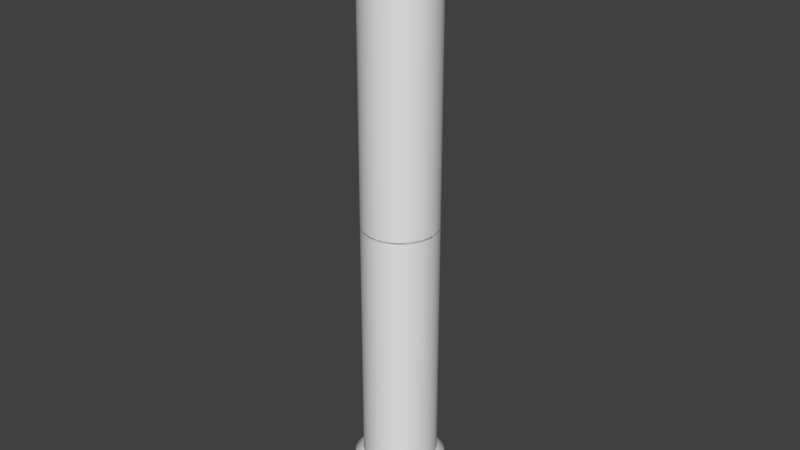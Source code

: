 # Source: pillar.blend  (saved by Blender 2.79.0; exported with 4.5.12 LTS)
import bpy
from mathutils import Matrix  # noqa: F401  (used for matrix-valued properties, if any)

bpy.ops.wm.read_factory_settings(use_empty=True)
scene = bpy.context.scene
scene.name = 'Scene'

# ---- collections
col_collection_1 = bpy.data.collections.new('Collection 1'); scene.collection.children.link(col_collection_1)

# ---- world
world_world = bpy.data.worlds.new('World'); scene.world = world_world
world_world.color = (0.05088, 0.05088, 0.05088)
world_world.use_sun_shadow = False
world_world.sun_shadow_jitter_overblur = 0.0
world_world.cycles.sampling_method = 'MANUAL'

# ---- meshes
me_cylinder_003 = bpy.data.meshes.new('Cylinder.003')
me_cylinder_003.from_pydata([(0.0, 1.0, -1.0), (0.1951, 0.9808, -1.0), (0.3827, 0.9239, -1.0), (0.5556, 0.8315, -1.0), (0.7071, 0.7071, -1.0), (0.8315, 0.5556, -1.0), (0.9239, 0.3827, -1.0), (0.9808, 0.1951, -1.0), (1.0, 7.55e-08, -1.0), (0.9808, -0.1951, -1.0), (0.9239, -0.3827, -1.0), (0.8315, -0.5556, -1.0), (0.7071, -0.7071, -1.0), (0.5556, -0.8315, -1.0), (0.3827, -0.9239, -1.0), (0.1951, -0.9808, -1.0), (-3.258e-07, -1.0, -1.0), (-0.1951, -0.9808, -1.0), (-0.3827, -0.9239, -1.0), (-0.5556, -0.8315, -1.0), (-0.7071, -0.7071, -1.0), (-0.8315, -0.5556, -1.0), (-0.9239, -0.3827, -1.0), (-0.9808, -0.1951, -1.0), (-1.0, 9.656e-07, -1.0), (-0.9808, 0.1951, -1.0), (-0.9239, 0.3827, -1.0), (-0.8315, 0.5556, -1.0), (-0.7071, 0.7071, -1.0), (-0.5556, 0.8315, -1.0), (-0.3827, 0.9239, -1.0), (-0.1951, 0.9808, -1.0), (-2.572e-08, 1.217, -1.199), (0.2373, 1.193, -1.199), (0.4656, 1.124, -1.199), (0.6759, 1.012, -1.199), (0.8603, 0.8603, -1.199), (1.012, 0.6759, -1.199), (1.124, 0.4656, -1.199), (1.193, 0.2373, -1.199), (1.217, 3.012e-08, -1.199), (1.193, -0.2373, -1.199), (1.124, -0.4656, -1.199), (1.012, -0.6759, -1.199), (0.8603, -0.8603, -1.199), (0.6759, -1.012, -1.199), (0.4656, -1.124, -1.199), (0.2373, -1.193, -1.199), (-4.221e-07, -1.217, -1.199), (-0.2373, -1.193, -1.199), (-0.4656, -1.124, -1.199), (-0.6759, -1.012, -1.199), (-0.8603, -0.8603, -1.199), (-1.012, -0.6759, -1.199), (-1.124, -0.4656, -1.199), (-1.193, -0.2373, -1.199), (-1.217, 1.113e-06, -1.199), (-1.193, 0.2373, -1.199), (-1.124, 0.4656, -1.199), (-1.012, 0.6759, -1.199), (-0.8603, 0.8603, -1.199), (-0.6759, 1.012, -1.199), (-0.4656, 1.124, -1.199), (-0.2373, 1.193, -1.199), (-6.409e-08, 1.217, -2.521), (0.2373, 1.193, -2.521), (0.4656, 1.124, -2.521), (0.6759, 1.012, -2.521), (0.8603, 0.8603, -2.521), (1.012, 0.6759, -2.521), (1.124, 0.4656, -2.521), (1.193, 0.2373, -2.521), (1.217, 3.012e-08, -2.521), (1.193, -0.2373, -2.521), (1.124, -0.4656, -2.521), (1.012, -0.6759, -2.521), (0.8603, -0.8603, -2.521), (0.6759, -1.012, -2.521), (0.4656, -1.124, -2.521), (0.2373, -1.193, -2.521), (-4.605e-07, -1.217, -2.521), (-0.2373, -1.193, -2.521), (-0.4656, -1.124, -2.521), (-0.6759, -1.012, -2.521), (-0.8603, -0.8603, -2.521), (-1.012, -0.6759, -2.521), (-1.124, -0.4656, -2.521), (-1.193, -0.2373, -2.521), (-1.217, 1.113e-06, -2.521), (-1.193, 0.2373, -2.521), (-1.124, 0.4656, -2.521), (-1.012, 0.6759, -2.521), (-0.8603, 0.8603, -2.521), (-0.6759, 1.012, -2.521), (-0.4656, 1.124, -2.521), (-0.2373, 1.193, -2.521), (0.0, -1.0, 12.46), (0.1951, -0.9808, 12.46), (0.3827, -0.9239, 12.46), (0.5556, -0.8315, 12.46), (0.7071, -0.7071, 12.46), (0.8315, -0.5556, 12.46), (0.9239, -0.3827, 12.46), (0.9808, -0.1951, 12.46), (1.0, -4.013e-07, 12.46), (0.9808, 0.1951, 12.46), (0.9239, 0.3827, 12.46), (0.8315, 0.5556, 12.46), (0.7071, 0.7071, 12.46), (0.5556, 0.8315, 12.46), (0.3827, 0.9239, 12.46), (0.1951, 0.9808, 12.46), (-3.258e-07, 1.0, 12.46), (-0.1951, 0.9808, 12.46), (-0.3827, 0.9239, 12.46), (-0.5556, 0.8315, 12.46), (-0.7071, 0.7071, 12.46), (-0.8315, 0.5556, 12.46), (-0.9239, 0.3827, 12.46), (-0.9808, 0.1951, 12.46), (-1.0, -1.291e-06, 12.46), (-0.9808, -0.1951, 12.46), (-0.9239, -0.3827, 12.46), (-0.8315, -0.5556, 12.46), (-0.7071, -0.7071, 12.46), (-0.5556, -0.8315, 12.46), (-0.3827, -0.9239, 12.46), (-0.1951, -0.9808, 12.46), (-2.572e-08, -1.217, 12.66), (0.2373, -1.193, 12.66), (0.4656, -1.124, 12.66), (0.6759, -1.012, 12.66), (0.8603, -0.8603, 12.66), (1.012, -0.6759, 12.66), (1.124, -0.4656, 12.66), (1.193, -0.2373, 12.66), (1.217, -4.209e-07, 12.66), (1.193, 0.2373, 12.66), (1.124, 0.4656, 12.66), (1.012, 0.6759, 12.66), (0.8603, 0.8603, 12.66), (0.6759, 1.012, 12.66), (0.4656, 1.124, 12.66), (0.2373, 1.193, 12.66), (-4.221e-07, 1.217, 12.66), (-0.2373, 1.193, 12.66), (-0.4656, 1.124, 12.66), (-0.6759, 1.012, 12.66), (-0.8603, 0.8603, 12.66), (-1.012, 0.6759, 12.66), (-1.124, 0.4656, 12.66), (-1.193, 0.2373, 12.66), (-1.217, -1.504e-06, 12.66), (-1.193, -0.2373, 12.66), (-1.124, -0.4656, 12.66), (-1.012, -0.6759, 12.66), (-0.8603, -0.8603, 12.66), (-0.6759, -1.012, 12.66), (-0.4656, -1.124, 12.66), (-0.2373, -1.193, 12.66), (-6.409e-08, -1.217, 13.98), (0.2373, -1.193, 13.98), (0.4656, -1.124, 13.98), (0.6759, -1.012, 13.98), (0.8603, -0.8603, 13.98), (1.012, -0.6759, 13.98), (1.124, -0.4656, 13.98), (1.193, -0.2373, 13.98), (1.217, -8.516e-07, 13.98), (1.193, 0.2373, 13.98), (1.124, 0.4656, 13.98), (1.012, 0.6759, 13.98), (0.8603, 0.8603, 13.98), (0.6759, 1.012, 13.98), (0.4656, 1.124, 13.98), (0.2373, 1.193, 13.98), (-4.605e-07, 1.217, 13.98), (-0.2373, 1.193, 13.98), (-0.4656, 1.124, 13.98), (-0.6759, 1.012, 13.98), (-0.8603, 0.8603, 13.98), (-1.012, 0.6759, 13.98), (-1.124, 0.4656, 13.98), (-1.193, 0.2373, 13.98), (-1.217, -1.935e-06, 13.98), (-1.193, -0.2374, 13.98), (-1.124, -0.4656, 13.98), (-1.012, -0.6759, 13.98), (-0.8603, -0.8603, 13.98), (-0.6759, -1.012, 13.98), (-0.4656, -1.124, 13.98), (-0.2373, -1.193, 13.98)], [], [(5, 6, 38, 37), (59, 60, 92, 91), (14, 15, 47, 46), (23, 24, 56, 55), (1, 2, 34, 33), (10, 11, 43, 42), (19, 20, 52, 51), (28, 29, 61, 60), (6, 7, 39, 38), (15, 16, 48, 47), (24, 25, 57, 56), (2, 3, 35, 34), (11, 12, 44, 43), (20, 21, 53, 52), (29, 30, 62, 61), (7, 8, 40, 39), (16, 17, 49, 48), (25, 26, 58, 57), (3, 4, 36, 35), (12, 13, 45, 44), (21, 22, 54, 53), (30, 31, 63, 62), (8, 9, 41, 40), (17, 18, 50, 49), (26, 27, 59, 58), (4, 5, 37, 36), (13, 14, 46, 45), (22, 23, 55, 54), (0, 1, 33, 32), (31, 0, 32, 63), (9, 10, 42, 41), (18, 19, 51, 50), (27, 28, 60, 59), (64, 65, 66, 67, 68, 69, 70, 71, 72, 73, 74, 75, 76, 77, 78, 79, 80, 81, 82, 83, 84, 85, 86, 87, 88, 89, 90, 91, 92, 93, 94, 95), (46, 47, 79, 78), (33, 34, 66, 65), (60, 61, 93, 92), (47, 48, 80, 79), (34, 35, 67, 66), (61, 62, 94, 93), (48, 49, 81, 80), (35, 36, 68, 67), (62, 63, 95, 94), (49, 50, 82, 81), (36, 37, 69, 68), (63, 32, 64, 95), (50, 51, 83, 82), (37, 38, 70, 69), (51, 52, 84, 83), (38, 39, 71, 70), (52, 53, 85, 84), (39, 40, 72, 71), (53, 54, 86, 85), (40, 41, 73, 72), (54, 55, 87, 86), (41, 42, 74, 73), (55, 56, 88, 87), (42, 43, 75, 74), (56, 57, 89, 88), (43, 44, 76, 75), (57, 58, 90, 89), (44, 45, 77, 76), (58, 59, 91, 90), (45, 46, 78, 77), (32, 33, 65, 64), (101, 102, 134, 133), (155, 156, 188, 187), (110, 111, 143, 142), (119, 120, 152, 151), (97, 98, 130, 129), (106, 107, 139, 138), (115, 116, 148, 147), (124, 125, 157, 156), (102, 103, 135, 134), (111, 112, 144, 143), (120, 121, 153, 152), (98, 99, 131, 130), (107, 108, 140, 139), (116, 117, 149, 148), (125, 126, 158, 157), (103, 104, 136, 135), (112, 113, 145, 144), (121, 122, 154, 153), (99, 100, 132, 131), (108, 109, 141, 140), (117, 118, 150, 149), (126, 127, 159, 158), (104, 105, 137, 136), (113, 114, 146, 145), (122, 123, 155, 154), (100, 101, 133, 132), (109, 110, 142, 141), (118, 119, 151, 150), (96, 97, 129, 128), (127, 96, 128, 159), (105, 106, 138, 137), (114, 115, 147, 146), (123, 124, 156, 155), (160, 161, 162, 163, 164, 165, 166, 167, 168, 169, 170, 171, 172, 173, 174, 175, 176, 177, 178, 179, 180, 181, 182, 183, 184, 185, 186, 187, 188, 189, 190, 191), (142, 143, 175, 174), (129, 130, 162, 161), (156, 157, 189, 188), (143, 144, 176, 175), (130, 131, 163, 162), (157, 158, 190, 189), (144, 145, 177, 176), (131, 132, 164, 163), (158, 159, 191, 190), (145, 146, 178, 177), (132, 133, 165, 164), (159, 128, 160, 191), (146, 147, 179, 178), (133, 134, 166, 165), (147, 148, 180, 179), (134, 135, 167, 166), (148, 149, 181, 180), (135, 136, 168, 167), (149, 150, 182, 181), (136, 137, 169, 168), (150, 151, 183, 182), (137, 138, 170, 169), (151, 152, 184, 183), (138, 139, 171, 170), (152, 153, 185, 184), (139, 140, 172, 171), (153, 154, 186, 185), (140, 141, 173, 172), (154, 155, 187, 186), (141, 142, 174, 173), (128, 129, 161, 160)])
me_cylinder_003.polygons.foreach_set('use_smooth', [True] * 130)
_uv = me_cylinder_003.uv_layers.new(name='UVMap')
_uv.uv.foreach_set('vector', [0.2247, 0.3866, 0.2005, 0.3761, 0.2089, 0.3469, 0.2383, 0.3598, 0.8234, 0.5939, 0.8234, 0.6249, 0.6469, 0.6249, 0.6469, 0.5939, 0.0339, 0.4698, 0.02879, 0.4968, 0.0, 0.4938, 0.006215, 0.4609, 0.1486, 0.6505, 0.1748, 0.6505, 0.1776, 0.6808, 0.1458, 0.6808, 0.2895, 0.4698, 0.2795, 0.4443, 0.305, 0.43, 0.3172, 0.4609, 0.09875, 0.3866, 0.07698, 0.4019, 0.05863, 0.3784, 0.08511, 0.3598, 0.05847, 0.5998, 0.07698, 0.6192, 0.05863, 0.6428, 0.0361, 0.6191, 0.265, 0.5997, 0.2795, 0.5768, 0.305, 0.5912, 0.2873, 0.6191, 0.2005, 0.3761, 0.1748, 0.3707, 0.1776, 0.3404, 0.2089, 0.3469, 0.02879, 0.4968, 0.02879, 0.5244, 0.0, 0.5273, 0.0, 0.4938, 0.1748, 0.6505, 0.2005, 0.6451, 0.2089, 0.6742, 0.1776, 0.6808, 0.2795, 0.4443, 0.265, 0.4214, 0.2873, 0.4021, 0.305, 0.43, 0.07698, 0.4019, 0.05847, 0.4214, 0.0361, 0.4021, 0.05863, 0.3784, 0.07698, 0.6192, 0.09875, 0.6345, 0.08511, 0.6614, 0.05863, 0.6428, 0.2795, 0.5768, 0.2895, 0.5514, 0.3172, 0.5602, 0.305, 0.5912, 0.1748, 0.3707, 0.1486, 0.3707, 0.1458, 0.3404, 0.1776, 0.3404, 0.02879, 0.5244, 0.0339, 0.5514, 0.006215, 0.5602, 0.0, 0.5273, 0.2005, 0.6451, 0.2247, 0.6345, 0.2383, 0.6614, 0.2089, 0.6742, 0.265, 0.4214, 0.2465, 0.4019, 0.2648, 0.3784, 0.2873, 0.4021, 0.05847, 0.4214, 0.04392, 0.4443, 0.01841, 0.43, 0.0361, 0.4021, 0.09875, 0.6345, 0.1229, 0.6451, 0.1145, 0.6742, 0.08511, 0.6614, 0.2895, 0.5514, 0.2946, 0.5244, 0.3234, 0.5273, 0.3172, 0.5602, 0.1486, 0.3707, 0.1229, 0.3761, 0.1145, 0.3469, 0.1458, 0.3404, 0.0339, 0.5514, 0.04392, 0.5768, 0.01841, 0.5912, 0.006215, 0.5602, 0.2247, 0.6345, 0.2465, 0.6192, 0.2648, 0.6428, 0.2383, 0.6614, 0.2465, 0.4019, 0.2247, 0.3866, 0.2383, 0.3598, 0.2648, 0.3784, 0.04392, 0.4443, 0.0339, 0.4698, 0.006215, 0.4609, 0.01841, 0.43, 0.1229, 0.6451, 0.1486, 0.6505, 0.1458, 0.6808, 0.1145, 0.6742, 0.2946, 0.4968, 0.2895, 0.4698, 0.3172, 0.4609, 0.3234, 0.4938, 0.2946, 0.5244, 0.2946, 0.4968, 0.3234, 0.4938, 0.3234, 0.5273, 0.1229, 0.3761, 0.09875, 0.3866, 0.08511, 0.3598, 0.1145, 0.3469, 0.04392, 0.5768, 0.05847, 0.5998, 0.0361, 0.6191, 0.01841, 0.5912, 0.2465, 0.6192, 0.265, 0.5997, 0.2873, 0.6191, 0.2648, 0.6428, 0.3234, 0.187, 0.3172, 0.2198, 0.305, 0.2508, 0.2873, 0.2787, 0.2648, 0.3024, 0.2383, 0.321, 0.2089, 0.3338, 0.1776, 0.3404, 0.1458, 0.3404, 0.1145, 0.3338, 0.08511, 0.321, 0.05863, 0.3024, 0.0361, 0.2787, 0.01841, 0.2508, 0.006215, 0.2198, 0.0, 0.187, 0.0, 0.1534, 0.006215, 0.1205, 0.01841, 0.08958, 0.0361, 0.0617, 0.05863, 0.038, 0.08511, 0.01937, 0.1145, 0.00654, 0.1458, 0.0, 0.1776, 0.0, 0.2089, 0.00654, 0.2383, 0.01937, 0.2648, 0.038, 0.2873, 0.0617, 0.305, 0.08958, 0.3172, 0.1205, 0.3234, 0.1534, 0.8234, 0.02787, 0.8234, 8.378e-09, 1.0, 0.0, 1.0, 0.02787, 0.6469, 1.0, 0.6469, 0.9721, 0.8234, 0.9721, 0.8234, 1.0, 0.8234, 0.6249, 0.8234, 0.6578, 0.6469, 0.6578, 0.6469, 0.6249, 0.8234, 0.0, 0.8234, 0.02371, 0.6469, 0.02371, 0.6469, 2.514e-08, 0.6469, 0.9721, 0.6469, 0.9412, 0.8234, 0.9412, 0.8234, 0.9721, 0.8234, 0.6578, 0.8234, 0.6913, 0.6469, 0.6913, 0.6469, 0.6578, 0.8234, 0.02371, 0.8234, 0.05158, 0.6469, 0.05158, 0.6469, 0.02371, 0.6469, 0.9412, 0.6469, 0.9083, 0.8234, 0.9083, 0.8234, 0.9412, 0.8234, 0.6913, 0.8234, 0.7242, 0.6469, 0.7242, 0.6469, 0.6913, 0.8234, 0.05158, 0.8234, 0.08255, 0.6469, 0.08255, 0.6469, 0.05158, 0.6469, 0.9083, 0.6469, 0.8747, 0.8234, 0.8747, 0.8234, 0.9083, 0.8234, 0.7242, 0.8234, 0.7551, 0.6469, 0.7551, 0.6469, 0.7242, 0.8234, 0.08255, 0.8234, 0.1154, 0.6469, 0.1154, 0.6469, 0.08255, 0.6469, 0.8747, 0.6469, 0.8419, 0.8234, 0.8419, 0.8234, 0.8747, 0.8234, 0.1154, 0.8234, 0.149, 0.6469, 0.149, 0.6469, 0.1154, 0.6469, 0.8419, 0.6469, 0.8109, 0.8234, 0.8109, 0.8234, 0.8419, 0.8234, 0.149, 0.8234, 0.1818, 0.6469, 0.1818, 0.6469, 0.149, 0.6469, 0.8109, 0.6469, 0.783, 0.8234, 0.783, 0.8234, 0.8109, 0.8234, 0.1818, 0.8234, 0.2128, 0.6469, 0.2128, 0.6469, 0.1818, 0.8234, 0.217, 0.8234, 0.1891, 1.0, 0.1891, 1.0, 0.217, 0.8234, 0.2128, 0.8234, 0.2407, 0.6469, 0.2407, 0.6469, 0.2128, 0.8234, 0.1891, 0.8234, 0.1581, 1.0, 0.1581, 1.0, 0.1891, 0.8234, 0.2407, 0.8234, 0.2644, 0.6469, 0.2644, 0.6469, 0.2407, 0.8234, 0.1581, 0.8234, 0.1253, 1.0, 0.1253, 1.0, 0.1581, 0.8234, 0.5237, 0.8234, 0.5423, 0.6469, 0.5423, 0.6469, 0.5237, 0.8234, 0.1253, 0.8234, 0.09173, 1.0, 0.09173, 1.0, 0.1253, 0.8234, 0.5423, 0.8234, 0.566, 0.6469, 0.566, 0.6469, 0.5423, 0.8234, 0.09173, 0.8234, 0.05885, 1.0, 0.05885, 1.0, 0.09173, 0.8234, 0.566, 0.8234, 0.5939, 0.6469, 0.5939, 0.6469, 0.566, 0.8234, 0.05885, 0.8234, 0.02787, 1.0, 0.02787, 1.0, 0.05885, 0.8234, 0.7551, 0.8234, 0.783, 0.6469, 0.783, 0.6469, 0.7551, 0.5699, 0.4019, 0.5481, 0.3866, 0.5617, 0.3598, 0.5882, 0.3784, 0.8234, 0.3656, 0.8234, 0.3985, 0.6469, 0.3985, 0.6469, 0.3656, 0.3674, 0.4443, 0.3573, 0.4698, 0.3296, 0.4609, 0.3418, 0.43, 0.4464, 0.6451, 0.4721, 0.6505, 0.4692, 0.6808, 0.438, 0.6742, 0.6181, 0.4968, 0.613, 0.4698, 0.6406, 0.4609, 0.6469, 0.4938, 0.4464, 0.3761, 0.4222, 0.3866, 0.4085, 0.3598, 0.438, 0.3469, 0.3674, 0.5768, 0.3819, 0.5998, 0.3595, 0.6191, 0.3418, 0.5912, 0.5699, 0.6192, 0.5884, 0.5997, 0.6108, 0.6191, 0.5882, 0.6428, 0.5481, 0.3866, 0.5239, 0.3761, 0.5323, 0.3469, 0.5617, 0.3598, 0.3573, 0.4698, 0.3522, 0.4968, 0.3234, 0.4938, 0.3296, 0.4609, 0.4721, 0.6505, 0.4982, 0.6505, 0.5011, 0.6808, 0.4692, 0.6808, 0.613, 0.4698, 0.6029, 0.4443, 0.6285, 0.43, 0.6406, 0.4609, 0.4222, 0.3866, 0.4004, 0.4019, 0.3821, 0.3784, 0.4085, 0.3598, 0.3819, 0.5998, 0.4004, 0.6192, 0.3821, 0.6428, 0.3595, 0.6191, 0.5884, 0.5997, 0.6029, 0.5768, 0.6285, 0.5912, 0.6108, 0.6191, 0.5239, 0.3761, 0.4982, 0.3707, 0.5011, 0.3404, 0.5323, 0.3469, 0.3522, 0.4968, 0.3522, 0.5244, 0.3234, 0.5273, 0.3234, 0.4938, 0.4982, 0.6505, 0.5239, 0.6451, 0.5323, 0.6742, 0.5011, 0.6808, 0.6029, 0.4443, 0.5884, 0.4214, 0.6108, 0.4021, 0.6285, 0.43, 0.4004, 0.4019, 0.3819, 0.4214, 0.3595, 0.4021, 0.3821, 0.3784, 0.4004, 0.6192, 0.4222, 0.6345, 0.4085, 0.6614, 0.3821, 0.6428, 0.6029, 0.5768, 0.613, 0.5514, 0.6406, 0.5602, 0.6285, 0.5912, 0.4982, 0.3707, 0.4721, 0.3707, 0.4692, 0.3404, 0.5011, 0.3404, 0.3522, 0.5244, 0.3573, 0.5514, 0.3296, 0.5602, 0.3234, 0.5273, 0.5239, 0.6451, 0.5481, 0.6345, 0.5617, 0.6614, 0.5323, 0.6742, 0.5884, 0.4214, 0.5699, 0.4019, 0.5882, 0.3784, 0.6108, 0.4021, 0.3819, 0.4214, 0.3674, 0.4443, 0.3418, 0.43, 0.3595, 0.4021, 0.4222, 0.6345, 0.4464, 0.6451, 0.438, 0.6742, 0.4085, 0.6614, 0.6181, 0.5244, 0.6181, 0.4968, 0.6469, 0.4938, 0.6469, 0.5273, 0.613, 0.5514, 0.6181, 0.5244, 0.6469, 0.5273, 0.6406, 0.5602, 0.4721, 0.3707, 0.4464, 0.3761, 0.438, 0.3469, 0.4692, 0.3404, 0.3573, 0.5514, 0.3674, 0.5768, 0.3418, 0.5912, 0.3296, 0.5602, 0.5481, 0.6345, 0.5699, 0.6192, 0.5882, 0.6428, 0.5617, 0.6614, 0.4692, 0.3404, 0.438, 0.3338, 0.4085, 0.321, 0.3821, 0.3024, 0.3595, 0.2787, 0.3418, 0.2508, 0.3296, 0.2198, 0.3234, 0.187, 0.3234, 0.1534, 0.3296, 0.1205, 0.3418, 0.08958, 0.3595, 0.0617, 0.3821, 0.038, 0.4085, 0.01937, 0.438, 0.00654, 0.4692, 0.0, 0.5011, 1.676e-08, 0.5323, 0.00654, 0.5617, 0.01937, 0.5882, 0.038, 0.6108, 0.0617, 0.6285, 0.08958, 0.6406, 0.1205, 0.6469, 0.1534, 0.6469, 0.187, 0.6406, 0.2198, 0.6285, 0.2508, 0.6108, 0.2787, 0.5882, 0.3024, 0.5617, 0.321, 0.5323, 0.3338, 0.5011, 0.3404, 0.5297, 0.8699, 0.5297, 0.8977, 0.3531, 0.8977, 0.3531, 0.8699, 0.3531, 0.7045, 0.3531, 0.7323, 0.1766, 0.7323, 0.1766, 0.7045, 0.8234, 0.3985, 0.8234, 0.432, 0.6469, 0.432, 0.6469, 0.3985, 0.0, 0.9215, 1.274e-07, 0.8936, 0.1766, 0.8936, 0.1766, 0.9215, 0.3531, 0.7323, 0.3531, 0.7633, 0.1766, 0.7633, 0.1766, 0.7323, 0.8234, 0.432, 0.8234, 0.4649, 0.6469, 0.4649, 0.6469, 0.432, 1.274e-07, 0.8936, 1.274e-07, 0.8626, 0.1766, 0.8626, 0.1766, 0.8936, 0.3531, 0.7633, 0.3531, 0.7962, 0.1766, 0.7962, 0.1766, 0.7633, 0.8234, 0.4649, 0.8234, 0.4958, 0.6469, 0.4958, 0.6469, 0.4649, 1.274e-07, 0.8626, 1.274e-07, 0.8297, 0.1766, 0.8297, 0.1766, 0.8626, 0.3531, 0.7962, 0.3531, 0.8297, 0.1766, 0.8297, 0.1766, 0.7962, 0.8234, 0.4958, 0.8234, 0.5237, 0.6469, 0.5237, 0.6469, 0.4958, 1.274e-07, 0.8297, 2.548e-07, 0.7962, 0.1766, 0.7962, 0.1766, 0.8297, 0.3531, 0.8297, 0.3531, 0.8626, 0.1766, 0.8626, 0.1766, 0.8297, 2.548e-07, 0.7962, 0.0, 0.7633, 0.1766, 0.7633, 0.1766, 0.7962, 0.3531, 0.8626, 0.3531, 0.8936, 0.1766, 0.8936, 0.1766, 0.8626, 0.0, 0.7633, 2.548e-07, 0.7323, 0.1766, 0.7323, 0.1766, 0.7633, 0.3531, 0.8936, 0.3531, 0.9215, 0.1766, 0.9215, 0.1766, 0.8936, 2.548e-07, 0.7323, 0.0, 0.7045, 0.1766, 0.7045, 0.1766, 0.7323, 0.5297, 0.6808, 0.5297, 0.7086, 0.3531, 0.7086, 0.3531, 0.6808, 0.0, 0.7045, 1.274e-07, 0.6808, 0.1766, 0.6808, 0.1766, 0.7045, 0.5297, 0.7086, 0.5297, 0.7396, 0.3531, 0.7396, 0.3531, 0.7086, 0.8234, 0.2644, 0.8234, 0.283, 0.6469, 0.283, 0.6469, 0.2644, 0.5297, 0.7396, 0.5297, 0.7725, 0.3531, 0.7725, 0.3531, 0.7396, 0.8234, 0.283, 0.8234, 0.3067, 0.6469, 0.3067, 0.6469, 0.283, 0.5297, 0.7725, 0.5297, 0.806, 0.3531, 0.806, 0.3531, 0.7725, 0.8234, 0.3067, 0.8234, 0.3346, 0.6469, 0.3346, 0.6469, 0.3067, 0.5297, 0.806, 0.5297, 0.8389, 0.3531, 0.8389, 0.3531, 0.806, 0.8234, 0.3346, 0.8234, 0.3656, 0.6469, 0.3656, 0.6469, 0.3346, 0.5297, 0.8389, 0.5297, 0.8699, 0.3531, 0.8699, 0.3531, 0.8389, 0.3531, 0.6808, 0.3531, 0.7045, 0.1766, 0.7045, 0.1766, 0.6808])
me_cylinder_003.use_remesh_preserve_volume = False
me_cylinder_003.use_remesh_preserve_attributes = False
me_cylinder_003.use_mirror_vertex_groups = False
me_cylinder_003.update()
me_cylinder = bpy.data.meshes.new('Cylinder')
me_cylinder.from_pydata([(0.0, 1.0, -1.0), (0.0, 1.0, 5.747), (0.1951, 0.9808, -1.0), (0.1951, 0.9808, 5.747), (0.3827, 0.9239, -1.0), (0.3827, 0.9239, 5.747), (0.5556, 0.8315, -1.0), (0.5556, 0.8315, 5.747), (0.7071, 0.7071, -1.0), (0.7071, 0.7071, 5.747), (0.8315, 0.5556, -1.0), (0.8315, 0.5556, 5.747), (0.9239, 0.3827, -1.0), (0.9239, 0.3827, 5.747), (0.9808, 0.1951, -1.0), (0.9808, 0.1951, 5.747), (1.0, 7.55e-08, -1.0), (1.0, 7.55e-08, 5.747), (0.9808, -0.1951, -1.0), (0.9808, -0.1951, 5.747), (0.9239, -0.3827, -1.0), (0.9239, -0.3827, 5.747), (0.8315, -0.5556, -1.0), (0.8315, -0.5556, 5.747), (0.7071, -0.7071, -1.0), (0.7071, -0.7071, 5.747), (0.5556, -0.8315, -1.0), (0.5556, -0.8315, 5.747), (0.3827, -0.9239, -1.0), (0.3827, -0.9239, 5.747), (0.1951, -0.9808, -1.0), (0.1951, -0.9808, 5.747), (-3.258e-07, -1.0, -1.0), (-3.258e-07, -1.0, 5.747), (-0.1951, -0.9808, -1.0), (-0.1951, -0.9808, 5.747), (-0.3827, -0.9239, -1.0), (-0.3827, -0.9239, 5.747), (-0.5556, -0.8315, -1.0), (-0.5556, -0.8315, 5.747), (-0.7071, -0.7071, -1.0), (-0.7071, -0.7071, 5.747), (-0.8315, -0.5556, -1.0), (-0.8315, -0.5556, 5.747), (-0.9239, -0.3827, -1.0), (-0.9239, -0.3827, 5.747), (-0.9808, -0.1951, -1.0), (-0.9808, -0.1951, 5.747), (-1.0, 9.656e-07, -1.0), (-1.0, 9.656e-07, 5.747), (-0.9808, 0.1951, -1.0), (-0.9808, 0.1951, 5.747), (-0.9239, 0.3827, -1.0), (-0.9239, 0.3827, 5.747), (-0.8315, 0.5556, -1.0), (-0.8315, 0.5556, 5.747), (-0.7071, 0.7071, -1.0), (-0.7071, 0.7071, 5.747), (-0.5556, 0.8315, -1.0), (-0.5556, 0.8315, 5.747), (-0.3827, 0.9239, -1.0), (-0.3827, 0.9239, 5.747), (-0.1951, 0.9808, -1.0), (-0.1951, 0.9808, 5.747), (0.0, -1.0, 12.46), (0.0, -1.0, 5.709), (0.1951, -0.9808, 12.46), (0.1951, -0.9808, 5.709), (0.3827, -0.9239, 12.46), (0.3827, -0.9239, 5.709), (0.5556, -0.8315, 12.46), (0.5556, -0.8315, 5.709), (0.7071, -0.7071, 12.46), (0.7071, -0.7071, 5.709), (0.8315, -0.5556, 12.46), (0.8315, -0.5556, 5.709), (0.9239, -0.3827, 12.46), (0.9239, -0.3827, 5.709), (0.9808, -0.1951, 12.46), (0.9808, -0.1951, 5.709), (1.0, -4.013e-07, 12.46), (1.0, 1.797e-06, 5.709), (0.9808, 0.1951, 12.46), (0.9808, 0.1951, 5.709), (0.9239, 0.3827, 12.46), (0.9239, 0.3827, 5.709), (0.8315, 0.5556, 12.46), (0.8315, 0.5556, 5.709), (0.7071, 0.7071, 12.46), (0.7071, 0.7071, 5.709), (0.5556, 0.8315, 12.46), (0.5556, 0.8315, 5.709), (0.3827, 0.9239, 12.46), (0.3827, 0.9239, 5.709), (0.1951, 0.9808, 12.46), (0.1951, 0.9808, 5.709), (-3.258e-07, 1.0, 12.46), (-3.258e-07, 1.0, 5.709), (-0.1951, 0.9808, 12.46), (-0.1951, 0.9808, 5.709), (-0.3827, 0.9239, 12.46), (-0.3827, 0.9239, 5.709), (-0.5556, 0.8315, 12.46), (-0.5556, 0.8315, 5.709), (-0.7071, 0.7071, 12.46), (-0.7071, 0.7071, 5.709), (-0.8315, 0.5556, 12.46), (-0.8315, 0.5556, 5.709), (-0.9239, 0.3827, 12.46), (-0.9239, 0.3827, 5.709), (-0.9808, 0.1951, 12.46), (-0.9808, 0.1951, 5.709), (-1.0, -1.291e-06, 12.46), (-1.0, 9.071e-07, 5.709), (-0.9808, -0.1951, 12.46), (-0.9808, -0.1951, 5.709), (-0.9239, -0.3827, 12.46), (-0.9239, -0.3827, 5.709), (-0.8315, -0.5556, 12.46), (-0.8315, -0.5556, 5.709), (-0.7071, -0.7071, 12.46), (-0.7071, -0.7071, 5.709), (-0.5556, -0.8315, 12.46), (-0.5556, -0.8315, 5.709), (-0.3827, -0.9239, 12.46), (-0.3827, -0.9239, 5.709), (-0.1951, -0.9808, 12.46), (-0.1951, -0.9808, 5.709)], [], [(0, 1, 3, 2), (2, 3, 5, 4), (4, 5, 7, 6), (6, 7, 9, 8), (8, 9, 11, 10), (10, 11, 13, 12), (12, 13, 15, 14), (14, 15, 17, 16), (16, 17, 19, 18), (18, 19, 21, 20), (20, 21, 23, 22), (22, 23, 25, 24), (24, 25, 27, 26), (26, 27, 29, 28), (28, 29, 31, 30), (30, 31, 33, 32), (32, 33, 35, 34), (34, 35, 37, 36), (36, 37, 39, 38), (38, 39, 41, 40), (40, 41, 43, 42), (42, 43, 45, 44), (44, 45, 47, 46), (46, 47, 49, 48), (48, 49, 51, 50), (50, 51, 53, 52), (52, 53, 55, 54), (54, 55, 57, 56), (56, 57, 59, 58), (58, 59, 61, 60), (60, 61, 63, 62), (62, 63, 1, 0), (64, 65, 67, 66), (66, 67, 69, 68), (68, 69, 71, 70), (70, 71, 73, 72), (72, 73, 75, 74), (74, 75, 77, 76), (76, 77, 79, 78), (78, 79, 81, 80), (80, 81, 83, 82), (82, 83, 85, 84), (84, 85, 87, 86), (86, 87, 89, 88), (88, 89, 91, 90), (90, 91, 93, 92), (92, 93, 95, 94), (94, 95, 97, 96), (96, 97, 99, 98), (98, 99, 101, 100), (100, 101, 103, 102), (102, 103, 105, 104), (104, 105, 107, 106), (106, 107, 109, 108), (108, 109, 111, 110), (110, 111, 113, 112), (112, 113, 115, 114), (114, 115, 117, 116), (116, 117, 119, 118), (118, 119, 121, 120), (120, 121, 123, 122), (122, 123, 125, 124), (124, 125, 127, 126), (126, 127, 65, 64)])
me_cylinder.polygons.foreach_set('use_smooth', [True] * 64)
_uv = me_cylinder.uv_layers.new(name='UVMap')
_uv.uv.foreach_set('vector', [0.1641, 1.767e-08, 0.1641, 1.0, 0.1496, 1.0, 0.1496, 1.767e-08, 0.1496, 1.767e-08, 0.1496, 1.0, 0.1373, 1.0, 0.1373, 1.767e-08, 1.0, 3.534e-08, 1.0, 1.0, 0.9855, 1.0, 0.9855, 3.534e-08, 0.9855, 3.534e-08, 0.9855, 1.0, 0.9694, 1.0, 0.9694, 1.767e-08, 0.9694, 1.767e-08, 0.9694, 1.0, 0.9524, 1.0, 0.9524, 1.767e-08, 0.9524, 1.767e-08, 0.9524, 1.0, 0.935, 1.0, 0.935, 1.767e-08, 0.935, 1.767e-08, 0.935, 1.0, 0.9179, 1.0, 0.9179, 0.0, 0.9179, 0.0, 0.9179, 1.0, 0.9018, 1.0, 0.9018, 0.0, 0.9018, 0.0, 0.9018, 1.0, 0.8873, 1.0, 0.8873, 1.767e-08, 0.7746, 0.0, 0.7746, 1.0, 0.7623, 1.0, 0.7623, 8.834e-09, 0.7623, 8.834e-09, 0.7623, 1.0, 0.7478, 1.0, 0.7478, 1.767e-08, 0.7478, 1.767e-08, 0.7478, 1.0, 0.7317, 1.0, 0.7317, 1.767e-08, 0.7317, 1.767e-08, 0.7317, 1.0, 0.7147, 1.0, 0.7147, 1.767e-08, 0.7147, 1.767e-08, 0.7147, 1.0, 0.6973, 1.0, 0.6973, 2.65e-08, 0.6973, 2.65e-08, 0.6973, 1.0, 0.6802, 1.0, 0.6802, 1.767e-08, 0.6802, 1.767e-08, 0.6802, 1.0, 0.6641, 1.0, 0.6641, 1.767e-08, 0.6641, 1.767e-08, 0.6641, 1.0, 0.6496, 1.0, 0.6496, 8.834e-09, 0.6496, 0.0, 0.6496, 1.0, 0.6373, 1.0, 0.6373, 0.0, 0.6373, 0.0, 0.6373, 1.0, 0.6228, 1.0, 0.6228, 0.0, 0.6228, 0.0, 0.6228, 1.0, 0.6067, 1.0, 0.6067, 1.767e-08, 0.6067, 1.767e-08, 0.6067, 1.0, 0.5897, 1.0, 0.5897, 0.0, 0.5897, 0.0, 0.5897, 1.0, 0.5723, 1.0, 0.5723, 0.0, 0.5723, 0.0, 0.5723, 1.0, 0.5552, 1.0, 0.5552, 1.767e-08, 0.5552, 1.767e-08, 0.5552, 1.0, 0.5391, 1.0, 0.5391, 0.0, 0.5391, 0.0, 0.5391, 1.0, 0.5246, 1.0, 0.5246, 0.0, 0.2746, 1.767e-08, 0.2746, 1.0, 0.2623, 1.0, 0.2623, 1.767e-08, 0.2623, 1.767e-08, 0.2623, 1.0, 0.2478, 1.0, 0.2478, 3.534e-08, 0.2478, 3.534e-08, 0.2478, 1.0, 0.2317, 1.0, 0.2317, 1.767e-08, 0.2317, 1.767e-08, 0.2317, 1.0, 0.2147, 1.0, 0.2147, 0.0, 0.2147, 0.0, 0.2147, 1.0, 0.1973, 1.0, 0.1973, 0.0, 0.1973, 0.0, 0.1973, 1.0, 0.1802, 1.0, 0.1802, 1.767e-08, 0.1802, 1.767e-08, 0.1802, 1.0, 0.1641, 1.0, 0.1641, 1.767e-08, 0.02679, 1.0, 0.02679, 7.067e-08, 0.04287, 7.067e-08, 0.04287, 1.0, 0.04287, 1.0, 0.04287, 7.067e-08, 0.05995, 7.067e-08, 0.05995, 1.0, 0.05995, 1.0, 0.05995, 7.067e-08, 0.07736, 0.0, 0.07736, 1.0, 0.07736, 1.0, 0.07736, 0.0, 0.09444, 7.067e-08, 0.09444, 1.0, 0.09444, 1.0, 0.09444, 7.067e-08, 0.1105, 7.067e-08, 0.1105, 1.0, 0.1105, 1.0, 0.1105, 7.067e-08, 0.125, 7.067e-08, 0.125, 1.0, 0.125, 1.0, 0.125, 7.067e-08, 0.1373, 7.067e-08, 0.1373, 1.0, 0.7746, 1.0, 0.7746, 0.0, 0.7891, 7.067e-08, 0.7891, 1.0, 0.7891, 1.0, 0.7891, 7.067e-08, 0.8052, 0.0, 0.8052, 1.0, 0.8052, 1.0, 0.8052, 0.0, 0.8223, 0.0, 0.8223, 1.0, 0.8223, 1.0, 0.8223, 0.0, 0.8397, 0.0, 0.8397, 1.0, 0.8397, 1.0, 0.8397, 0.0, 0.8567, 7.067e-08, 0.8567, 1.0, 0.8567, 1.0, 0.8567, 7.067e-08, 0.8728, 1.413e-07, 0.8728, 1.0, 0.8728, 1.0, 0.8728, 1.413e-07, 0.8873, 2.12e-07, 0.8873, 1.0, 0.3996, 1.0, 0.3996, 7.067e-08, 0.4119, 0.0, 0.4119, 1.0, 0.4119, 1.0, 0.4119, 0.0, 0.4264, 7.067e-08, 0.4264, 1.0, 0.4264, 1.0, 0.4264, 7.067e-08, 0.4425, 7.067e-08, 0.4425, 1.0, 0.4425, 1.0, 0.4425, 7.067e-08, 0.4596, 7.067e-08, 0.4596, 1.0, 0.4596, 1.0, 0.4596, 7.067e-08, 0.477, 7.067e-08, 0.477, 1.0, 0.477, 1.0, 0.477, 7.067e-08, 0.4941, 0.0, 0.4941, 1.0, 0.4941, 1.0, 0.4941, 0.0, 0.5101, 0.0, 0.5101, 1.0, 0.5101, 1.0, 0.5101, 0.0, 0.5246, 0.0, 0.5246, 1.0, 0.2746, 1.0, 0.2746, 0.0, 0.2869, 0.0, 0.2869, 1.0, 0.2869, 1.0, 0.2869, 0.0, 0.3014, 7.067e-08, 0.3014, 1.0, 0.3014, 1.0, 0.3014, 7.067e-08, 0.3175, 0.0, 0.3175, 1.0, 0.3175, 1.0, 0.3175, 0.0, 0.3346, 7.067e-08, 0.3346, 1.0, 0.3346, 1.0, 0.3346, 7.067e-08, 0.352, 7.067e-08, 0.352, 1.0, 0.352, 1.0, 0.352, 7.067e-08, 0.3691, 7.067e-08, 0.3691, 1.0, 0.3691, 1.0, 0.3691, 7.067e-08, 0.3851, 0.0, 0.3851, 1.0, 0.3851, 1.0, 0.3851, 0.0, 0.3996, 0.0, 0.3996, 1.0, 5.823e-08, 1.0, 0.0, 7.067e-08, 0.01231, 7.067e-08, 0.01231, 1.0, 0.01231, 1.0, 0.01231, 7.067e-08, 0.02679, 7.067e-08, 0.02679, 1.0])
me_cylinder.use_remesh_preserve_volume = False
me_cylinder.use_remesh_preserve_attributes = False
me_cylinder.use_mirror_vertex_groups = False
me_cylinder.update()

# ---- objects
ob_cylinder_002 = bpy.data.objects.new('Cylinder.002', me_cylinder_003)
ob_cylinder = bpy.data.objects.new('Cylinder', me_cylinder)

# ---- transforms, parenting, visibility, modifiers, constraints
ob_cylinder_002.location = (0.0, -0.01829, 0.0)
ob_cylinder_002.scale = (1.426, 1.426, 1.426)
ob_cylinder_002.lineart.crease_threshold = 0.0
ob_cylinder.location = (0.0, 0.0, 0.0)
ob_cylinder.scale = (1.426, 1.426, 1.426)
ob_cylinder.lineart.crease_threshold = 0.0

# ---- collection membership
col_collection_1.objects.link(ob_cylinder_002)
col_collection_1.objects.link(ob_cylinder)

# ---- scene / render settings (as saved in the file)
scene.frame_start = 1; scene.frame_end = 250; scene.frame_set(1)
scene.render.engine = 'BLENDER_EEVEE_NEXT'
scene.render.resolution_percentage = 50
scene.render.dither_intensity = 0.0
scene.cycles.use_denoising = False
scene.cycles.samples = 128
scene.cycles.sampling_pattern = 'TABULATED_SOBOL'
scene.cycles.use_adaptive_sampling = False
scene.cycles.use_light_tree = False
scene.cycles.blur_glossy = 0.0
scene.cycles.sample_clamp_indirect = 0.0
scene.view_settings.view_transform = 'Standard'
bpy.context.view_layer.update()

# ---- added for rendering (the .blend has no active camera and no usable light): camera, sun
cam_auto = bpy.data.cameras.new('AutoCamera')
cam_auto.lens = 50.0
cam_auto.sensor_width = 36.0
cam_auto.clip_end = 1000.0
ob_auto_camera = bpy.data.objects.new('AutoCamera', cam_auto)
scene.collection.objects.link(ob_auto_camera)
ob_auto_camera.location = (22.2393, -26.7055, 25.9609)
ob_auto_camera.rotation_euler = (1.09748, -7.21219e-08, 0.694738)
scene.camera = ob_auto_camera
light_auto_sun = bpy.data.lights.new('AutoSun', 'SUN')
light_auto_sun.energy = 3.0
light_auto_sun.angle = 0.0523599
ob_auto_sun = bpy.data.objects.new('AutoSun', light_auto_sun)
scene.collection.objects.link(ob_auto_sun)
ob_auto_sun.rotation_euler = (0.872665, 0.174533, 0.523599)
bpy.context.view_layer.update()
